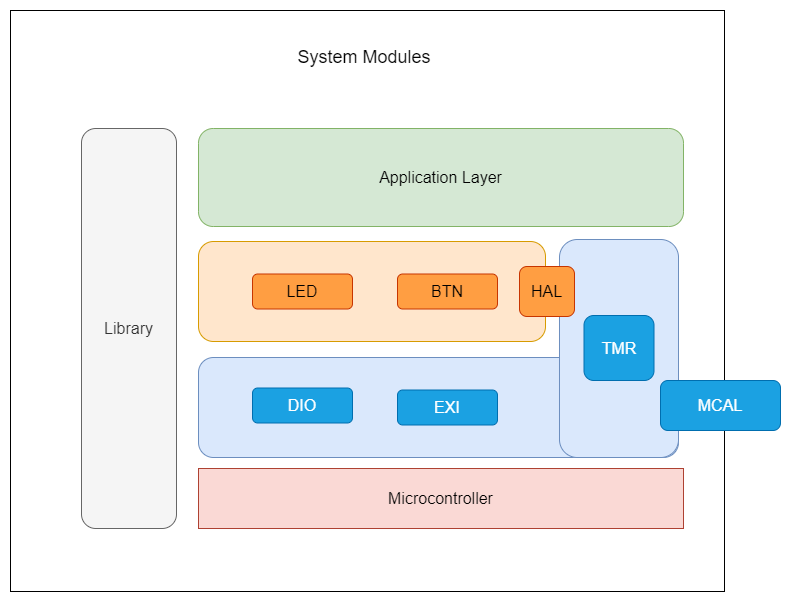

The diagram above was exported from draw.io. Its source (the exported page's mxGraphModel, read from the mxfile embedded in the PNG):
<mxGraphModel dx="1436" dy="1856" grid="0" gridSize="10" guides="1" tooltips="1" connect="1" arrows="1" fold="1" page="0" pageScale="1" pageWidth="850" pageHeight="1100" math="0" shadow="0">
  <root>
    <mxCell id="0" />
    <mxCell id="1" parent="0" />
    <mxCell id="r6yLNoG1JKIrol4z2VNO-1" value="" style="rounded=0;whiteSpace=wrap;html=1;fontSize=16;" parent="1" vertex="1">
      <mxGeometry x="-176" y="-1006" width="714" height="581" as="geometry" />
    </mxCell>
    <mxCell id="r6yLNoG1JKIrol4z2VNO-2" value="" style="rounded=1;whiteSpace=wrap;html=1;fontSize=16;fillColor=#dae8fc;strokeColor=#6c8ebf;" parent="1" vertex="1">
      <mxGeometry x="12" y="-659" width="480" height="100" as="geometry" />
    </mxCell>
    <mxCell id="r6yLNoG1JKIrol4z2VNO-3" value="" style="rounded=1;whiteSpace=wrap;html=1;fontSize=16;fillColor=#ffe6cc;strokeColor=#d79b00;" parent="1" vertex="1">
      <mxGeometry x="12" y="-775" width="347" height="100" as="geometry" />
    </mxCell>
    <mxCell id="r6yLNoG1JKIrol4z2VNO-4" value="Application Layer" style="rounded=1;whiteSpace=wrap;html=1;fontSize=16;fillColor=#d5e8d4;strokeColor=#82b366;" parent="1" vertex="1">
      <mxGeometry x="12" y="-888" width="485" height="98" as="geometry" />
    </mxCell>
    <mxCell id="r6yLNoG1JKIrol4z2VNO-5" value="Library" style="rounded=1;whiteSpace=wrap;html=1;fontSize=16;fillColor=#f5f5f5;fontColor=#333333;strokeColor=#666666;" parent="1" vertex="1">
      <mxGeometry x="-105" y="-888" width="95" height="400" as="geometry" />
    </mxCell>
    <mxCell id="r6yLNoG1JKIrol4z2VNO-6" value="&lt;font style=&quot;font-size: 18px;&quot;&gt;System Modules&lt;/font&gt;" style="text;html=1;strokeColor=none;fillColor=none;align=center;verticalAlign=middle;whiteSpace=wrap;rounded=0;fontSize=16;" parent="1" vertex="1">
      <mxGeometry x="53" y="-974" width="250" height="30" as="geometry" />
    </mxCell>
    <mxCell id="r6yLNoG1JKIrol4z2VNO-7" value="Microcontroller" style="rounded=0;whiteSpace=wrap;html=1;fontSize=16;fillColor=#fad9d5;strokeColor=#ae4132;" parent="1" vertex="1">
      <mxGeometry x="12" y="-548" width="485" height="60" as="geometry" />
    </mxCell>
    <mxCell id="r6yLNoG1JKIrol4z2VNO-8" value="LED" style="rounded=1;whiteSpace=wrap;html=1;fontSize=16;fillColor=#ff9e42;fontColor=#000000;strokeColor=#C73500;" parent="1" vertex="1">
      <mxGeometry x="66" y="-742.5" width="100" height="35" as="geometry" />
    </mxCell>
    <mxCell id="r6yLNoG1JKIrol4z2VNO-10" value="BTN" style="rounded=1;whiteSpace=wrap;html=1;fontSize=16;fillColor=#ff9e42;fontColor=#000000;strokeColor=#C73500;" parent="1" vertex="1">
      <mxGeometry x="211" y="-742.5" width="100" height="35" as="geometry" />
    </mxCell>
    <mxCell id="r6yLNoG1JKIrol4z2VNO-16" style="edgeStyle=none;curved=1;rounded=0;orthogonalLoop=1;jettySize=auto;html=1;exitX=0.5;exitY=1;exitDx=0;exitDy=0;fontSize=12;startSize=8;endSize=8;" parent="1" edge="1">
      <mxGeometry relative="1" as="geometry">
        <mxPoint x="251" y="-595" as="sourcePoint" />
        <mxPoint x="251" y="-595" as="targetPoint" />
      </mxGeometry>
    </mxCell>
    <mxCell id="pV3ewGPHbsY7DkLocZJd-1" value="DIO" style="rounded=1;whiteSpace=wrap;html=1;fontSize=16;fillColor=#1ba1e2;fontColor=#ffffff;strokeColor=#006EAF;" parent="1" vertex="1">
      <mxGeometry x="66" y="-628.5" width="100" height="35" as="geometry" />
    </mxCell>
    <mxCell id="pV3ewGPHbsY7DkLocZJd-2" value="EXI" style="rounded=1;whiteSpace=wrap;html=1;fontSize=16;fillColor=#1ba1e2;strokeColor=#006EAF;fontColor=#ffffff;" parent="1" vertex="1">
      <mxGeometry x="211" y="-626.5" width="100" height="35" as="geometry" />
    </mxCell>
    <mxCell id="-RLkk2kB_0DO5VtGU7y_-1" value="" style="rounded=1;whiteSpace=wrap;html=1;fontSize=16;fillColor=#dae8fc;strokeColor=#6c8ebf;" vertex="1" parent="1">
      <mxGeometry x="373" y="-777" width="119" height="218" as="geometry" />
    </mxCell>
    <mxCell id="r6yLNoG1JKIrol4z2VNO-12" value="MCAL" style="rounded=1;whiteSpace=wrap;html=1;fontSize=16;fillColor=#1ba1e2;fontColor=#ffffff;strokeColor=#006EAF;" parent="1" vertex="1">
      <mxGeometry x="474" y="-636" width="120" height="50" as="geometry" />
    </mxCell>
    <mxCell id="r6yLNoG1JKIrol4z2VNO-9" value="HAL" style="rounded=1;whiteSpace=wrap;html=1;fontSize=16;fillColor=#ff9e42;fontColor=#000000;strokeColor=#C73500;" parent="1" vertex="1">
      <mxGeometry x="333" y="-750" width="55" height="50" as="geometry" />
    </mxCell>
    <mxCell id="-RLkk2kB_0DO5VtGU7y_-2" value="TMR" style="rounded=1;whiteSpace=wrap;html=1;fontSize=16;fillColor=#1ba1e2;strokeColor=#006EAF;fontColor=#ffffff;" vertex="1" parent="1">
      <mxGeometry x="397.5" y="-701" width="70" height="65" as="geometry" />
    </mxCell>
  </root>
</mxGraphModel>